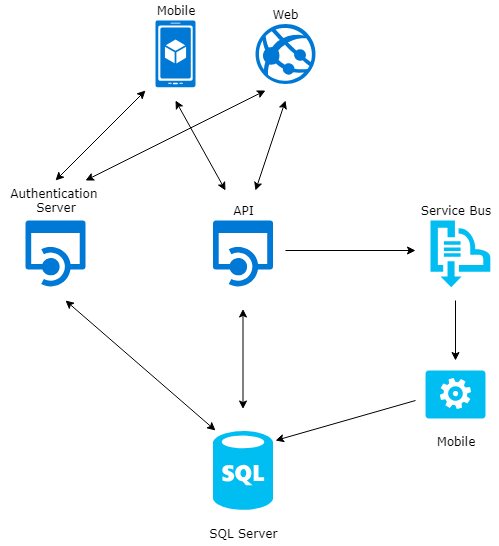

The diagram above was exported from draw.io. Its source (the exported page's mxGraphModel, read from the mxfile embedded in the PNG):
<mxGraphModel dx="1322" dy="578" grid="1" gridSize="10" guides="1" tooltips="1" connect="1" arrows="1" fold="1" page="1" pageScale="1" pageWidth="827" pageHeight="1169" math="0" shadow="0">
  <root>
    <mxCell id="0" />
    <mxCell id="1" parent="0" />
    <mxCell id="rybRzd6ZstpIWmrCSifu-5" value="" style="verticalLabelPosition=bottom;html=1;verticalAlign=top;align=center;strokeColor=none;fillColor=#00BEF2;shape=mxgraph.azure.sql_database;aspect=fixed;" vertex="1" parent="1">
      <mxGeometry x="347.5" y="440.5" width="60" height="78.86" as="geometry" />
    </mxCell>
    <mxCell id="rybRzd6ZstpIWmrCSifu-16" value="" style="verticalLabelPosition=bottom;html=1;verticalAlign=top;align=center;strokeColor=none;fillColor=#00BEF2;shape=mxgraph.azure.worker_role;aspect=fixed;" vertex="1" parent="1">
      <mxGeometry x="560" y="380" width="60" height="48" as="geometry" />
    </mxCell>
    <mxCell id="rybRzd6ZstpIWmrCSifu-17" value="" style="verticalLabelPosition=bottom;html=1;verticalAlign=top;align=center;strokeColor=none;fillColor=#00BEF2;shape=mxgraph.azure.service_bus;aspect=fixed;" vertex="1" parent="1">
      <mxGeometry x="565" y="230" width="60" height="66.67" as="geometry" />
    </mxCell>
    <mxCell id="rybRzd6ZstpIWmrCSifu-18" value="" style="shadow=0;dashed=0;html=1;strokeColor=none;labelPosition=center;verticalLabelPosition=bottom;verticalAlign=top;align=center;shape=mxgraph.mscae.cloud.api_app;fillColor=#0079D6;aspect=fixed;" vertex="1" parent="1">
      <mxGeometry x="160" y="230" width="60" height="66.67" as="geometry" />
    </mxCell>
    <mxCell id="rybRzd6ZstpIWmrCSifu-19" value="" style="shadow=0;dashed=0;html=1;strokeColor=none;labelPosition=center;verticalLabelPosition=bottom;verticalAlign=top;align=center;shape=mxgraph.mscae.cloud.api_app;fillColor=#0079D6;aspect=fixed;fontFamily=Verdana;" vertex="1" parent="1">
      <mxGeometry x="347.5" y="230" width="60" height="66.67" as="geometry" />
    </mxCell>
    <mxCell id="rybRzd6ZstpIWmrCSifu-20" value="" style="shadow=0;dashed=0;html=1;strokeColor=none;fillColor=#0079D6;labelPosition=center;verticalLabelPosition=bottom;verticalAlign=top;align=center;shape=mxgraph.azure.azure_website;aspect=fixed;" vertex="1" parent="1">
      <mxGeometry x="390" y="33.5" width="60" height="60" as="geometry" />
    </mxCell>
    <mxCell id="rybRzd6ZstpIWmrCSifu-21" value="" style="shadow=0;dashed=0;html=1;strokeColor=none;labelPosition=center;verticalLabelPosition=bottom;verticalAlign=top;align=center;shape=mxgraph.mscae.cloud.mobile_app;fillColor=#0079D6;aspect=fixed;" vertex="1" parent="1">
      <mxGeometry x="290" y="30" width="40" height="66.67" as="geometry" />
    </mxCell>
    <mxCell id="rybRzd6ZstpIWmrCSifu-22" value="" style="endArrow=classic;startArrow=classic;html=1;" edge="1" parent="1">
      <mxGeometry width="50" height="50" relative="1" as="geometry">
        <mxPoint x="190" y="190" as="sourcePoint" />
        <mxPoint x="280" y="100" as="targetPoint" />
      </mxGeometry>
    </mxCell>
    <mxCell id="rybRzd6ZstpIWmrCSifu-23" value="" style="endArrow=classic;startArrow=classic;html=1;" edge="1" parent="1">
      <mxGeometry width="50" height="50" relative="1" as="geometry">
        <mxPoint x="220" y="190" as="sourcePoint" />
        <mxPoint x="400" y="100" as="targetPoint" />
      </mxGeometry>
    </mxCell>
    <mxCell id="rybRzd6ZstpIWmrCSifu-24" value="" style="endArrow=classic;startArrow=classic;html=1;" edge="1" parent="1">
      <mxGeometry width="50" height="50" relative="1" as="geometry">
        <mxPoint x="360" y="200" as="sourcePoint" />
        <mxPoint x="310" y="110" as="targetPoint" />
      </mxGeometry>
    </mxCell>
    <mxCell id="rybRzd6ZstpIWmrCSifu-25" value="" style="endArrow=classic;startArrow=classic;html=1;" edge="1" parent="1">
      <mxGeometry width="50" height="50" relative="1" as="geometry">
        <mxPoint x="390" y="200" as="sourcePoint" />
        <mxPoint x="420" y="110" as="targetPoint" />
      </mxGeometry>
    </mxCell>
    <mxCell id="rybRzd6ZstpIWmrCSifu-26" value="" style="endArrow=classic;startArrow=classic;html=1;" edge="1" parent="1">
      <mxGeometry width="50" height="50" relative="1" as="geometry">
        <mxPoint x="350" y="440" as="sourcePoint" />
        <mxPoint x="200" y="310" as="targetPoint" />
      </mxGeometry>
    </mxCell>
    <mxCell id="rybRzd6ZstpIWmrCSifu-28" value="" style="endArrow=classic;startArrow=classic;html=1;" edge="1" parent="1">
      <mxGeometry width="50" height="50" relative="1" as="geometry">
        <mxPoint x="377.5" y="418.5" as="sourcePoint" />
        <mxPoint x="377.5" y="318.5" as="targetPoint" />
      </mxGeometry>
    </mxCell>
    <mxCell id="rybRzd6ZstpIWmrCSifu-29" value="" style="endArrow=classic;html=1;" edge="1" parent="1">
      <mxGeometry width="50" height="50" relative="1" as="geometry">
        <mxPoint x="420" y="260" as="sourcePoint" />
        <mxPoint x="550" y="260" as="targetPoint" />
      </mxGeometry>
    </mxCell>
    <mxCell id="rybRzd6ZstpIWmrCSifu-31" value="" style="endArrow=classic;html=1;" edge="1" parent="1">
      <mxGeometry width="50" height="50" relative="1" as="geometry">
        <mxPoint x="590" y="310" as="sourcePoint" />
        <mxPoint x="590" y="370" as="targetPoint" />
      </mxGeometry>
    </mxCell>
    <mxCell id="rybRzd6ZstpIWmrCSifu-32" value="" style="endArrow=classic;html=1;" edge="1" parent="1">
      <mxGeometry width="50" height="50" relative="1" as="geometry">
        <mxPoint x="550" y="410" as="sourcePoint" />
        <mxPoint x="410" y="450" as="targetPoint" />
      </mxGeometry>
    </mxCell>
    <mxCell id="rybRzd6ZstpIWmrCSifu-33" value="Mobile&lt;br&gt;" style="text;html=1;strokeColor=none;fillColor=none;align=center;verticalAlign=middle;whiteSpace=wrap;rounded=0;fontFamily=Verdana;" vertex="1" parent="1">
      <mxGeometry x="290" y="10" width="40" height="20" as="geometry" />
    </mxCell>
    <mxCell id="rybRzd6ZstpIWmrCSifu-34" value="API&lt;br&gt;" style="text;html=1;strokeColor=none;fillColor=none;align=center;verticalAlign=middle;whiteSpace=wrap;rounded=0;fontFamily=Verdana;" vertex="1" parent="1">
      <mxGeometry x="357.5" y="210" width="40" height="20" as="geometry" />
    </mxCell>
    <mxCell id="rybRzd6ZstpIWmrCSifu-35" value="Authentication &lt;br&gt;Server&lt;br&gt;" style="text;html=1;strokeColor=none;fillColor=none;align=center;verticalAlign=middle;whiteSpace=wrap;rounded=0;fontFamily=Verdana;" vertex="1" parent="1">
      <mxGeometry x="135" y="200" width="110" height="20" as="geometry" />
    </mxCell>
    <mxCell id="rybRzd6ZstpIWmrCSifu-36" value="Web&lt;br&gt;" style="text;html=1;strokeColor=none;fillColor=none;align=center;verticalAlign=middle;whiteSpace=wrap;rounded=0;fontFamily=Verdana;" vertex="1" parent="1">
      <mxGeometry x="400" y="13.5" width="40" height="20" as="geometry" />
    </mxCell>
    <mxCell id="rybRzd6ZstpIWmrCSifu-37" value="Service Bus&lt;br&gt;" style="text;html=1;strokeColor=none;fillColor=none;align=center;verticalAlign=middle;whiteSpace=wrap;rounded=0;fontFamily=Verdana;" vertex="1" parent="1">
      <mxGeometry x="547.5" y="210" width="85" height="20" as="geometry" />
    </mxCell>
    <mxCell id="rybRzd6ZstpIWmrCSifu-38" value="Mobile&lt;br&gt;" style="text;html=1;strokeColor=none;fillColor=none;align=center;verticalAlign=middle;whiteSpace=wrap;rounded=0;fontFamily=Verdana;" vertex="1" parent="1">
      <mxGeometry x="570" y="440.5" width="40" height="20" as="geometry" />
    </mxCell>
    <mxCell id="rybRzd6ZstpIWmrCSifu-39" value="SQL Server&lt;br&gt;" style="text;html=1;strokeColor=none;fillColor=none;align=center;verticalAlign=middle;whiteSpace=wrap;rounded=0;fontFamily=Verdana;" vertex="1" parent="1">
      <mxGeometry x="330.5" y="530" width="94" height="25" as="geometry" />
    </mxCell>
  </root>
</mxGraphModel>